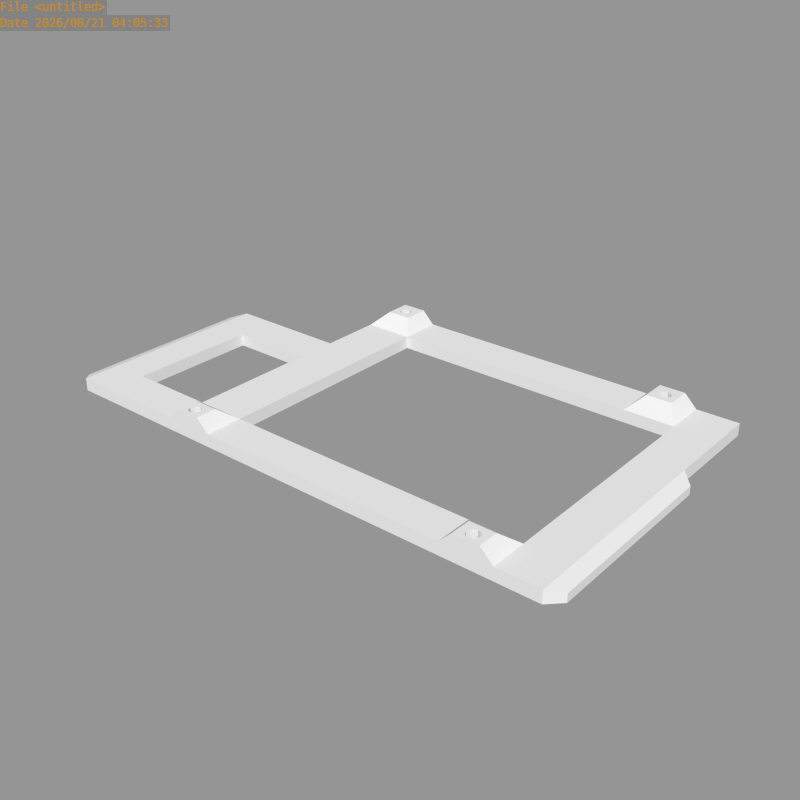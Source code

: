 # Source: rama.blend  (saved by Blender 2.64.5; exported with 4.5.12 LTS)
import bpy
from mathutils import Matrix  # noqa: F401  (used for matrix-valued properties, if any)

bpy.ops.wm.read_factory_settings(use_empty=True)
scene = bpy.context.scene
scene.name = 'Scene'

# ---- collections
col_collection_1 = bpy.data.collections.new('Collection 1'); scene.collection.children.link(col_collection_1)

# ---- meshes
me_rama = bpy.data.meshes.new('rama')
me_rama.from_pydata([(40.0, 9.0, 3.0), (45.98, 70.2, 6.0), (47.04, 70.63, 6.0), (49.0, -7.629e-06, 6.0), (47.5, 2.143, 6.0), (47.06, 3.203, 6.0), (49.0, 5.0, 6.0), (43.0, 5.0, 6.0), (44.94, 3.203, 6.0), (44.5, 2.143, 6.0), (43.0, -6.622e-06, 6.0), (47.48, 71.7, 6.0), (49.0, 69.0, 6.0), (44.92, 72.76, 6.0), (43.0, 69.0, 6.0), (45.98, 73.2, 6.0), (46.0, 3.643, 6.0), (44.94, 1.082, 6.0), (47.04, 72.76, 6.0), (44.48, 71.7, 6.0), (43.0, 75.2, 6.0), (46.0, 0.6428, 6.0), (44.92, 70.63, 6.0), (52.0, 65.0, 3.0), (47.06, 1.082, 6.0), (52.0, -7.629e-06, 3.0), (52.0, -7.629e-06, 2.384e-07), (40.0, -6.676e-06, 2.384e-07), (40.0, -6.199e-06, 3.0), (-62.0, 9.815e-06, 0.0), (-62.0, 8.909e-06, 3.0), (52.0, 75.2, 3.0), (52.0, 75.2, 2.384e-07), (40.0, 75.2, 2.384e-07), (52.0, 9.0, 3.0), (40.0, 75.2, 3.0), (47.06, 1.082, 4.768e-07), (47.5, 2.143, 7.153e-07), (46.0, 0.6428, 4.768e-07), (44.94, 1.082, 4.768e-07), (44.5, 2.143, 7.153e-07), (44.94, 3.203, 9.537e-07), (45.98, 70.2, 1.431e-06), (47.04, 70.63, 1.431e-06), (44.92, 72.76, 1.907e-06), (44.48, 71.7, 1.907e-06), (46.0, 3.643, 9.537e-07), (47.48, 71.7, 1.907e-06), (47.04, 72.76, 1.907e-06), (44.92, 70.63, 1.431e-06), (47.06, 3.203, 9.537e-07), (45.98, 73.2, 1.907e-06), (62.0, 75.2, 3.0), (52.0, 9.0, 9.537e-07), (62.0, 75.2, 1.907e-06), (40.0, 65.0, 3.0), (62.0, -9.06e-06, 3.0), (-62.0, 50.0, 0.0), (-62.0, 50.0, 3.0), (-53.0, 9.0, 3.0), (-53.0, 9.0, 9.537e-07), (62.0, 49.97, 4.768e-07), (62.0, -9.06e-06, 2.384e-07), (40.0, 9.0, 9.537e-07), (52.0, 65.0, 9.537e-07), (49.0, 75.2, 6.0), (40.0, 65.0, 9.537e-07), (-65.0, 3.0, 2.0), (62.0, 50.12, 3.0), (52.0, 49.82, 3.0), (52.0, 49.82, 0.0), (-32.5, 9.0, 3.0), (-23.5, -7.629e-06, 6.0), (-25.0, 2.143, 6.0), (-25.44, 3.203, 6.0), (-23.5, 5.0, 6.0), (-29.5, 5.0, 6.0), (-27.56, 3.203, 6.0), (-28.0, 2.143, 6.0), (-29.5, -6.622e-06, 6.0), (-26.5, 3.643, 6.0), (-27.56, 1.082, 6.0), (-26.5, 0.6428, 6.0), (-25.44, 1.082, 6.0), (-20.5, -7.629e-06, 3.0), (-20.5, -7.629e-06, 2.384e-07), (-32.5, -6.676e-06, 2.384e-07), (-32.5, -6.199e-06, 3.0), (-20.5, 9.0, 3.0), (-25.44, 1.082, 4.768e-07), (-25.0, 2.143, 7.153e-07), (-26.5, 0.6428, 4.768e-07), (-27.56, 1.082, 4.768e-07), (-28.0, 2.143, 7.153e-07), (-27.56, 3.203, 9.537e-07), (-26.5, 3.643, 9.537e-07), (-25.44, 3.203, 9.537e-07), (-20.5, 9.0, 9.537e-07), (-32.5, 9.0, 9.537e-07), (-20.5, 65.0, 3.0), (-29.5, 75.2, 6.0), (-28.0, 71.71, 6.0), (-27.56, 70.65, 6.0), (-29.5, 69.0, 6.0), (-23.5, 69.0, 6.0), (-25.44, 70.65, 6.0), (-25.0, 71.71, 6.0), (-23.5, 75.2, 6.0), (-26.5, 70.21, 6.0), (-25.44, 72.77, 6.0), (-26.5, 73.21, 6.0), (-27.56, 72.77, 6.0), (-32.5, 75.2, 3.0), (-32.5, 75.2, 2.384e-07), (-20.5, 75.2, 2.384e-07), (-20.5, 75.2, 3.0), (-32.5, 65.0, 3.0), (-27.56, 72.77, 4.768e-07), (-28.0, 71.71, 7.153e-07), (-26.5, 73.21, 4.768e-07), (-25.44, 72.77, 4.768e-07), (-25.0, 71.71, 7.153e-07), (-25.44, 70.65, 9.537e-07), (-26.5, 70.21, 9.537e-07), (-27.56, 70.65, 9.537e-07), (-32.5, 65.0, 9.537e-07), (-20.5, 65.0, 9.537e-07), (-32.5, 40.0, 9.537e-07), (-32.5, 50.0, 9.537e-07), (-32.5, 40.0, 3.0), (-32.5, 50.0, 3.0), (-53.0, 40.0, 4.768e-07), (-53.0, 40.0, 3.0), (-65.0, 3.0, 0.0), (-65.0, 47.0, 0.0), (-65.0, 47.0, 2.0), (65.0, 47.0, 6.358e-07), (65.0, 3.0, 3.179e-07), (65.0, 47.0, 2.0), (65.0, 3.0, 2.0)], [], [(48, 51, 15, 18), (20, 35, 55, 14), (12, 23, 31, 65), (45, 49, 22, 19), (36, 24, 4, 37), (42, 43, 2, 1), (47, 48, 18, 11), (13, 15, 51, 44), (43, 47, 11, 2), (44, 45, 19, 13), (38, 36, 26, 27, 39), (14, 55, 23, 12), (8, 41, 46, 16), (50, 5, 16, 46), (38, 21, 24, 36), (6, 34, 0, 7), (37, 4, 5, 50), (41, 8, 9, 40), (40, 9, 17, 39), (49, 42, 1, 22), (28, 27, 26, 25), (7, 8, 16, 5, 6), (57, 131, 60, 29, 133, 134), (53, 63, 0, 34), (39, 17, 21, 38), (7, 10, 17, 9, 8), (66, 64, 23, 55), (31, 32, 33, 35), (65, 31, 35, 20), (21, 17, 10, 3, 24), (26, 36, 37, 50, 46, 41, 40, 39, 27, 63, 53), (56, 25, 26, 62), (61, 54, 52, 68), (5, 4, 24, 3, 6), (7, 0, 28, 10), (3, 25, 34, 6), (10, 28, 25, 3), (89, 83, 73, 90), (91, 89, 85, 86, 92), (77, 94, 95, 80), (96, 74, 80, 95), (91, 82, 83, 89), (75, 88, 71, 76), (90, 73, 74, 96), (94, 77, 78, 93), (93, 78, 81, 92), (87, 86, 85, 84), (76, 77, 80, 74, 75), (98, 127, 128, 125, 126, 97), (92, 81, 82, 91), (76, 79, 81, 78, 77), (82, 81, 79, 72, 83), (85, 89, 90, 96, 95, 94, 93, 92, 86, 98, 97), (74, 73, 83, 72, 75), (76, 71, 87, 79), (72, 84, 88, 75), (79, 87, 84, 72), (117, 111, 101, 118), (119, 117, 113, 114, 120), (105, 122, 123, 108), (124, 102, 108, 123), (119, 110, 111, 117), (103, 116, 99, 104), (118, 101, 102, 124), (122, 105, 106, 121), (121, 106, 109, 120), (115, 114, 113, 112), (104, 105, 108, 102, 103), (97, 126, 99, 88), (120, 109, 110, 119), (104, 107, 109, 106, 105), (110, 109, 107, 100, 111), (113, 117, 118, 124, 123, 122, 121, 120, 114, 126, 125), (102, 101, 111, 100, 103), (104, 99, 115, 107), (100, 112, 116, 103), (107, 115, 112, 100), (33, 114, 115, 35), (35, 115, 99, 55), (55, 99, 126, 66), (66, 126, 114, 33), (28, 84, 85, 27), (27, 85, 97, 63), (63, 97, 88, 0), (0, 88, 84, 28), (54, 32, 31, 52), (56, 139, 138, 68), (130, 116, 125, 128), (88, 99, 116, 130, 129, 71), (116, 112, 113, 125), (71, 129, 127, 98), (59, 60, 131, 132), (57, 128, 127, 131), (130, 58, 132, 129), (129, 132, 131, 127), (59, 71, 98, 60), (30, 87, 71, 59), (86, 29, 60, 98), (29, 86, 87, 30), (59, 132, 58, 30), (12, 2, 1, 22, 14), (22, 19, 13, 20, 14), (33, 44, 45, 49, 42, 43, 47, 48, 32, 64, 66), (15, 18, 65, 20, 13), (12, 65, 18, 11, 2), (51, 44, 33, 32, 48), (135, 58, 57, 134), (128, 57, 58, 130), (29, 30, 67, 133), (67, 135, 134, 133), (30, 58, 135, 67), (139, 137, 136, 138), (138, 136, 61, 68), (56, 62, 137, 139), (62, 26, 53), (69, 70, 53, 34), (54, 61, 70, 64), (68, 69, 34, 56), (23, 64, 70, 69), (70, 61, 136, 137, 62, 53), (52, 23, 69, 68), (64, 32, 54), (52, 31, 23), (34, 25, 56)])
me_rama.use_remesh_preserve_volume = False
me_rama.use_remesh_preserve_attributes = False
me_rama.use_mirror_vertex_groups = False
me_rama.update()

# ---- objects
ob_rama = bpy.data.objects.new('rama', me_rama)

# ---- transforms, parenting, visibility, modifiers, constraints
ob_rama.location = (0.0, 0.0, 0.0)
ob_rama.lineart.crease_threshold = 0.0

# ---- collection membership
col_collection_1.objects.link(ob_rama)

# ---- scene / render settings (as saved in the file)
scene.frame_start = 1; scene.frame_end = 250; scene.frame_set(0)
scene.render.engine = 'CYCLES'
scene.render.image_settings.color_mode = 'RGB'
scene.render.image_settings.compression = 90
scene.render.resolution_x = 640
scene.render.resolution_y = 640
scene.render.dither_intensity = 0.0
scene.render.use_border = True
scene.render.bake_margin = 2
scene.render.bake_bias = 0.0
scene.render.use_stamp_time = False
scene.render.use_stamp_frame = False
scene.render.use_stamp_camera = False
scene.render.use_stamp_scene = False
scene.render.use_stamp_render_time = False
scene.render.use_stamp = True
scene.render.stamp_foreground = (0.8, 0.5517, 0.0, 1.0)
scene.cycles.use_denoising = False
scene.cycles.samples = 350
scene.cycles.sampling_pattern = 'TABULATED_SOBOL'
scene.cycles.light_sampling_threshold = 0.0
scene.cycles.use_adaptive_sampling = False
scene.cycles.use_light_tree = False
scene.cycles.blur_glossy = 0.0
scene.cycles.volume_bounces = 1
scene.cycles.pixel_filter_type = 'GAUSSIAN'
scene.cycles.sample_clamp_indirect = 0.0
scene.view_settings.view_transform = 'Standard'
bpy.context.view_layer.update()

# ---- added for rendering (the .blend has no active camera and no usable light): camera, sun + grey world if the file has none
cam_auto = bpy.data.cameras.new('AutoCamera')
cam_auto.lens = 50.0
cam_auto.sensor_width = 36.0
cam_auto.clip_end = 2440.57
ob_auto_camera = bpy.data.objects.new('AutoCamera', cam_auto)
scene.collection.objects.link(ob_auto_camera)
ob_auto_camera.location = (139.064, -129.277, 114.251)
ob_auto_camera.rotation_euler = (1.09748, -7.21219e-08, 0.694738)
scene.camera = ob_auto_camera
light_auto_sun = bpy.data.lights.new('AutoSun', 'SUN')
light_auto_sun.energy = 3.0
light_auto_sun.angle = 0.0523599
ob_auto_sun = bpy.data.objects.new('AutoSun', light_auto_sun)
scene.collection.objects.link(ob_auto_sun)
ob_auto_sun.rotation_euler = (0.872665, 0.174533, 0.523599)
if scene.world is None:
    world_auto = bpy.data.worlds.new('AutoWorld')
    world_auto.color = (0.3, 0.3, 0.3)
    scene.world = world_auto
bpy.context.view_layer.update()
